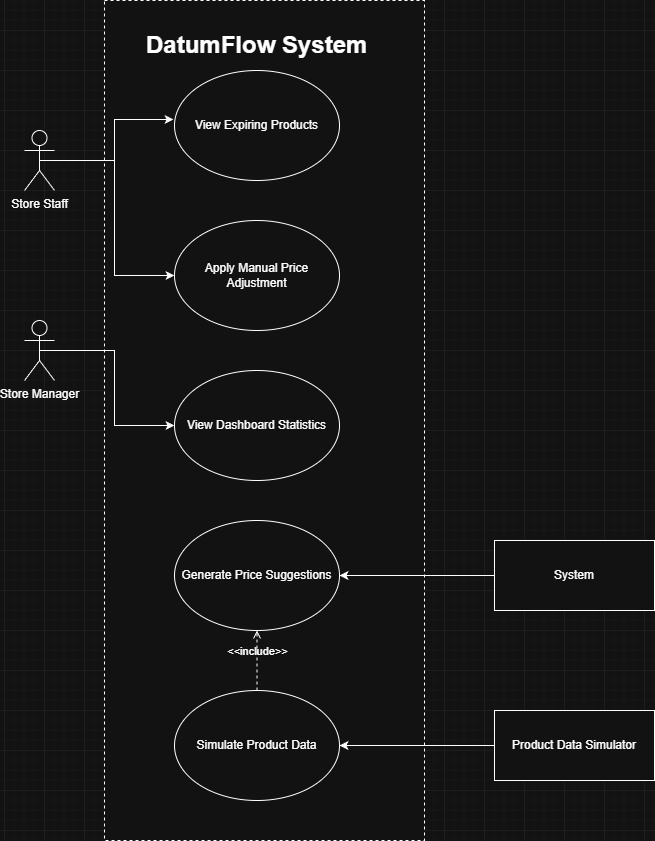

The diagram above was exported from draw.io. Its source (the exported page's mxGraphModel, read from the mxfile embedded in the PNG):
<mxGraphModel dx="2066" dy="1103" grid="1" gridSize="10" guides="1" tooltips="1" connect="1" arrows="1" fold="1" page="1" pageScale="1" pageWidth="827" pageHeight="1169" background="#ffffff" math="0" shadow="0">
  <root>
    <mxCell id="0" />
    <mxCell id="1" parent="0" />
    <mxCell id="YDHUltJyCV15AiEK_W8a-1" parent="1" style="rounded=0;whiteSpace=wrap;html=1;align=left;movable=1;resizable=1;rotatable=1;deletable=1;editable=1;locked=0;connectable=1;dashed=1;labelBackgroundColor=none;" value="&lt;blockquote style=&quot;margin: 0 0 0 40px; border: none; padding: 0px;&quot;&gt;&lt;h1 style=&quot;margin-top: 0px; margin-bottom: 750px; margin-right: 0px;&quot;&gt;DatumFlow System&lt;/h1&gt;&lt;/blockquote&gt;" vertex="1">
      <mxGeometry height="840" width="320" x="220" y="10" as="geometry" />
    </mxCell>
    <mxCell id="YDHUltJyCV15AiEK_W8a-93" edge="1" parent="1" source="YDHUltJyCV15AiEK_W8a-2" style="edgeStyle=orthogonalEdgeStyle;rounded=0;orthogonalLoop=1;jettySize=auto;html=1;exitX=0.5;exitY=0.5;exitDx=0;exitDy=0;exitPerimeter=0;entryX=0;entryY=0.5;entryDx=0;entryDy=0;labelBackgroundColor=none;fontColor=default;" target="YDHUltJyCV15AiEK_W8a-76">
      <mxGeometry relative="1" as="geometry" />
    </mxCell>
    <mxCell id="YDHUltJyCV15AiEK_W8a-2" parent="1" style="shape=umlActor;verticalLabelPosition=bottom;verticalAlign=top;html=1;rounded=0;labelBackgroundColor=none;" value="Store Staff" vertex="1">
      <mxGeometry height="60" width="30" x="140" y="140" as="geometry" />
    </mxCell>
    <mxCell id="YDHUltJyCV15AiEK_W8a-97" edge="1" parent="1" source="YDHUltJyCV15AiEK_W8a-5" style="edgeStyle=orthogonalEdgeStyle;orthogonalLoop=1;jettySize=auto;html=1;exitX=0.5;exitY=0.5;exitDx=0;exitDy=0;exitPerimeter=0;entryX=0;entryY=0.5;entryDx=0;entryDy=0;rounded=0;curved=0;labelBackgroundColor=none;fontColor=default;" target="YDHUltJyCV15AiEK_W8a-77">
      <mxGeometry relative="1" as="geometry" />
    </mxCell>
    <mxCell id="YDHUltJyCV15AiEK_W8a-5" parent="1" style="shape=umlActor;verticalLabelPosition=bottom;verticalAlign=top;html=1;rounded=0;labelBackgroundColor=none;" value="Store Manager" vertex="1">
      <mxGeometry height="60" width="30" x="140" y="330" as="geometry" />
    </mxCell>
    <mxCell id="YDHUltJyCV15AiEK_W8a-75" parent="1" style="ellipse;whiteSpace=wrap;html=1;rounded=0;labelBackgroundColor=none;" value="View Expiring Products" vertex="1">
      <mxGeometry height="110" width="165" x="290" y="80" as="geometry" />
    </mxCell>
    <mxCell id="YDHUltJyCV15AiEK_W8a-76" parent="1" style="ellipse;whiteSpace=wrap;html=1;rounded=0;labelBackgroundColor=none;" value="Apply Manual Price&lt;div&gt;Adjustment&lt;/div&gt;" vertex="1">
      <mxGeometry height="110" width="165" x="290" y="230" as="geometry" />
    </mxCell>
    <mxCell id="YDHUltJyCV15AiEK_W8a-77" parent="1" style="ellipse;whiteSpace=wrap;html=1;rounded=0;labelBackgroundColor=none;" value="View Dashboard Statistics" vertex="1">
      <mxGeometry height="110" width="165" x="290" y="380" as="geometry" />
    </mxCell>
    <mxCell id="YDHUltJyCV15AiEK_W8a-78" parent="1" style="ellipse;whiteSpace=wrap;html=1;rounded=0;labelBackgroundColor=none;" value="Generate Price Suggestions" vertex="1">
      <mxGeometry height="110" width="165" x="290" y="530" as="geometry" />
    </mxCell>
    <mxCell id="YDHUltJyCV15AiEK_W8a-79" parent="1" style="ellipse;whiteSpace=wrap;html=1;rounded=0;labelBackgroundColor=none;" value="Simulate Product Data" vertex="1">
      <mxGeometry height="110" width="165" x="290" y="700" as="geometry" />
    </mxCell>
    <mxCell id="YDHUltJyCV15AiEK_W8a-82" edge="1" parent="1" source="YDHUltJyCV15AiEK_W8a-80" style="edgeStyle=orthogonalEdgeStyle;rounded=0;orthogonalLoop=1;jettySize=auto;html=1;exitX=0;exitY=0.5;exitDx=0;exitDy=0;entryX=1;entryY=0.5;entryDx=0;entryDy=0;labelBackgroundColor=none;fontColor=default;" target="YDHUltJyCV15AiEK_W8a-78">
      <mxGeometry relative="1" as="geometry" />
    </mxCell>
    <mxCell id="YDHUltJyCV15AiEK_W8a-80" parent="1" style="html=1;align=center;verticalAlign=middle;dashed=0;whiteSpace=wrap;rounded=0;labelBackgroundColor=none;" value="System" vertex="1">
      <mxGeometry height="70" width="160" x="610" y="550" as="geometry" />
    </mxCell>
    <mxCell id="YDHUltJyCV15AiEK_W8a-88" edge="1" parent="1" source="YDHUltJyCV15AiEK_W8a-81" style="edgeStyle=orthogonalEdgeStyle;rounded=0;orthogonalLoop=1;jettySize=auto;html=1;exitX=0;exitY=0.5;exitDx=0;exitDy=0;entryX=1;entryY=0.5;entryDx=0;entryDy=0;labelBackgroundColor=none;fontColor=default;" target="YDHUltJyCV15AiEK_W8a-79">
      <mxGeometry relative="1" as="geometry" />
    </mxCell>
    <mxCell id="YDHUltJyCV15AiEK_W8a-81" parent="1" style="html=1;align=center;verticalAlign=middle;dashed=0;whiteSpace=wrap;rounded=0;labelBackgroundColor=none;" value="Product Data Simulator" vertex="1">
      <mxGeometry height="70" width="160" x="610" y="720" as="geometry" />
    </mxCell>
    <mxCell id="YDHUltJyCV15AiEK_W8a-83" edge="1" parent="1" source="YDHUltJyCV15AiEK_W8a-2" style="edgeStyle=orthogonalEdgeStyle;rounded=0;orthogonalLoop=1;jettySize=auto;html=1;exitX=0.5;exitY=0.5;exitDx=0;exitDy=0;exitPerimeter=0;entryX=-0.006;entryY=0.445;entryDx=0;entryDy=0;entryPerimeter=0;labelBackgroundColor=none;fontColor=default;" target="YDHUltJyCV15AiEK_W8a-75">
      <mxGeometry relative="1" as="geometry" />
    </mxCell>
    <mxCell id="YDHUltJyCV15AiEK_W8a-92" edge="1" parent="1" source="YDHUltJyCV15AiEK_W8a-79" style="html=1;verticalAlign=bottom;labelBackgroundColor=none;endArrow=open;endFill=0;dashed=1;rounded=0;exitX=0.5;exitY=0;exitDx=0;exitDy=0;entryX=0.5;entryY=1;entryDx=0;entryDy=0;fontColor=default;" target="YDHUltJyCV15AiEK_W8a-78" value="&amp;lt;&amp;lt;include&amp;gt;&amp;gt;">
      <mxGeometry relative="1" width="160" as="geometry">
        <mxPoint x="320" y="900" as="sourcePoint" />
        <mxPoint x="480" y="900" as="targetPoint" />
      </mxGeometry>
    </mxCell>
  </root>
</mxGraphModel>